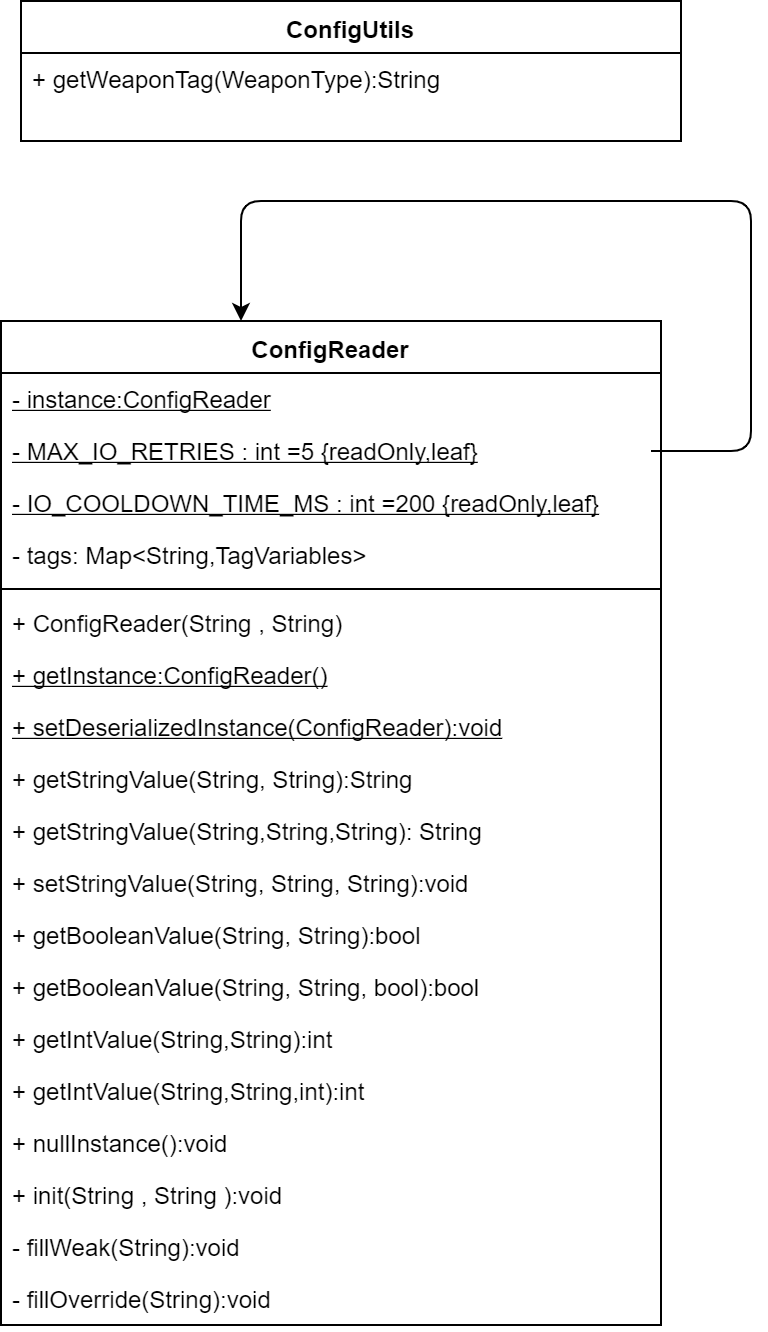

The diagram above was exported from draw.io. Its source (the exported page's mxGraphModel, read from the mxfile embedded in the PNG):
<mxGraphModel dx="1422" dy="822" grid="1" gridSize="10" guides="1" tooltips="1" connect="1" arrows="1" fold="1" page="1" pageScale="1" pageWidth="1169" pageHeight="827" math="0" shadow="0">
  <root>
    <mxCell id="RPAaZey-sDFhA8hWbncN-0" />
    <mxCell id="RPAaZey-sDFhA8hWbncN-1" parent="RPAaZey-sDFhA8hWbncN-0" />
    <mxCell id="_RrdIE5UcXhFmpRDKe3M-0" value="ConfigUtils" style="swimlane;fontStyle=1;align=center;verticalAlign=top;childLayout=stackLayout;horizontal=1;startSize=26;horizontalStack=0;resizeParent=1;resizeParentMax=0;resizeLast=0;collapsible=1;marginBottom=0;" parent="RPAaZey-sDFhA8hWbncN-1" vertex="1">
      <mxGeometry x="200" y="60" width="330" height="70" as="geometry" />
    </mxCell>
    <mxCell id="_RrdIE5UcXhFmpRDKe3M-3" value="+ getWeaponTag(WeaponType):String" style="text;strokeColor=none;fillColor=none;align=left;verticalAlign=top;spacingLeft=4;spacingRight=4;overflow=hidden;rotatable=0;points=[[0,0.5],[1,0.5]];portConstraint=eastwest;" parent="_RrdIE5UcXhFmpRDKe3M-0" vertex="1">
      <mxGeometry y="26" width="330" height="44" as="geometry" />
    </mxCell>
    <mxCell id="_RrdIE5UcXhFmpRDKe3M-4" value="ConfigReader" style="swimlane;fontStyle=1;align=center;verticalAlign=top;childLayout=stackLayout;horizontal=1;startSize=26;horizontalStack=0;resizeParent=1;resizeParentMax=0;resizeLast=0;collapsible=1;marginBottom=0;" parent="RPAaZey-sDFhA8hWbncN-1" vertex="1">
      <mxGeometry x="190" y="220" width="330" height="502" as="geometry" />
    </mxCell>
    <mxCell id="_RrdIE5UcXhFmpRDKe3M-5" value="- instance:ConfigReader&#10;" style="text;strokeColor=none;fillColor=none;align=left;verticalAlign=top;spacingLeft=4;spacingRight=4;overflow=hidden;rotatable=0;points=[[0,0.5],[1,0.5]];portConstraint=eastwest;fontStyle=4" parent="_RrdIE5UcXhFmpRDKe3M-4" vertex="1">
      <mxGeometry y="26" width="330" height="26" as="geometry" />
    </mxCell>
    <mxCell id="_RrdIE5UcXhFmpRDKe3M-8" value="- MAX_IO_RETRIES : int =5 {readOnly,leaf}" style="text;strokeColor=none;fillColor=none;align=left;verticalAlign=top;spacingLeft=4;spacingRight=4;overflow=hidden;rotatable=0;points=[[0,0.5],[1,0.5]];portConstraint=eastwest;fontStyle=4" parent="_RrdIE5UcXhFmpRDKe3M-4" vertex="1">
      <mxGeometry y="52" width="330" height="26" as="geometry" />
    </mxCell>
    <mxCell id="_RrdIE5UcXhFmpRDKe3M-9" value="- IO_COOLDOWN_TIME_MS : int =200 {readOnly,leaf}" style="text;strokeColor=none;fillColor=none;align=left;verticalAlign=top;spacingLeft=4;spacingRight=4;overflow=hidden;rotatable=0;points=[[0,0.5],[1,0.5]];portConstraint=eastwest;fontStyle=4" parent="_RrdIE5UcXhFmpRDKe3M-4" vertex="1">
      <mxGeometry y="78" width="330" height="26" as="geometry" />
    </mxCell>
    <mxCell id="_RrdIE5UcXhFmpRDKe3M-10" value="- tags: Map&lt;String,TagVariables&gt; " style="text;strokeColor=none;fillColor=none;align=left;verticalAlign=top;spacingLeft=4;spacingRight=4;overflow=hidden;rotatable=0;points=[[0,0.5],[1,0.5]];portConstraint=eastwest;" parent="_RrdIE5UcXhFmpRDKe3M-4" vertex="1">
      <mxGeometry y="104" width="330" height="26" as="geometry" />
    </mxCell>
    <mxCell id="_RrdIE5UcXhFmpRDKe3M-6" value="" style="line;strokeWidth=1;fillColor=none;align=left;verticalAlign=middle;spacingTop=-1;spacingLeft=3;spacingRight=3;rotatable=0;labelPosition=right;points=[];portConstraint=eastwest;" parent="_RrdIE5UcXhFmpRDKe3M-4" vertex="1">
      <mxGeometry y="130" width="330" height="8" as="geometry" />
    </mxCell>
    <mxCell id="_RrdIE5UcXhFmpRDKe3M-11" value="+ ConfigReader(String , String)" style="text;strokeColor=none;fillColor=none;align=left;verticalAlign=top;spacingLeft=4;spacingRight=4;overflow=hidden;rotatable=0;points=[[0,0.5],[1,0.5]];portConstraint=eastwest;" parent="_RrdIE5UcXhFmpRDKe3M-4" vertex="1">
      <mxGeometry y="138" width="330" height="26" as="geometry" />
    </mxCell>
    <mxCell id="_RrdIE5UcXhFmpRDKe3M-15" value="+ getInstance:ConfigReader()" style="text;strokeColor=none;fillColor=none;align=left;verticalAlign=top;spacingLeft=4;spacingRight=4;overflow=hidden;rotatable=0;points=[[0,0.5],[1,0.5]];portConstraint=eastwest;fontStyle=4" parent="_RrdIE5UcXhFmpRDKe3M-4" vertex="1">
      <mxGeometry y="164" width="330" height="26" as="geometry" />
    </mxCell>
    <mxCell id="_RrdIE5UcXhFmpRDKe3M-16" value="+ setDeserializedInstance(ConfigReader):void" style="text;strokeColor=none;fillColor=none;align=left;verticalAlign=top;spacingLeft=4;spacingRight=4;overflow=hidden;rotatable=0;points=[[0,0.5],[1,0.5]];portConstraint=eastwest;fontStyle=4" parent="_RrdIE5UcXhFmpRDKe3M-4" vertex="1">
      <mxGeometry y="190" width="330" height="26" as="geometry" />
    </mxCell>
    <mxCell id="_RrdIE5UcXhFmpRDKe3M-17" value="+ getStringValue(String, String):String" style="text;strokeColor=none;fillColor=none;align=left;verticalAlign=top;spacingLeft=4;spacingRight=4;overflow=hidden;rotatable=0;points=[[0,0.5],[1,0.5]];portConstraint=eastwest;fontStyle=0" parent="_RrdIE5UcXhFmpRDKe3M-4" vertex="1">
      <mxGeometry y="216" width="330" height="26" as="geometry" />
    </mxCell>
    <mxCell id="_RrdIE5UcXhFmpRDKe3M-18" value="+ getStringValue(String,String,String): String" style="text;strokeColor=none;fillColor=none;align=left;verticalAlign=top;spacingLeft=4;spacingRight=4;overflow=hidden;rotatable=0;points=[[0,0.5],[1,0.5]];portConstraint=eastwest;fontStyle=0" parent="_RrdIE5UcXhFmpRDKe3M-4" vertex="1">
      <mxGeometry y="242" width="330" height="26" as="geometry" />
    </mxCell>
    <mxCell id="_RrdIE5UcXhFmpRDKe3M-19" value="+ setStringValue(String, String, String):void" style="text;strokeColor=none;fillColor=none;align=left;verticalAlign=top;spacingLeft=4;spacingRight=4;overflow=hidden;rotatable=0;points=[[0,0.5],[1,0.5]];portConstraint=eastwest;fontStyle=0" parent="_RrdIE5UcXhFmpRDKe3M-4" vertex="1">
      <mxGeometry y="268" width="330" height="26" as="geometry" />
    </mxCell>
    <mxCell id="_RrdIE5UcXhFmpRDKe3M-20" value="+ getBooleanValue(String, String):bool" style="text;strokeColor=none;fillColor=none;align=left;verticalAlign=top;spacingLeft=4;spacingRight=4;overflow=hidden;rotatable=0;points=[[0,0.5],[1,0.5]];portConstraint=eastwest;fontStyle=0" parent="_RrdIE5UcXhFmpRDKe3M-4" vertex="1">
      <mxGeometry y="294" width="330" height="26" as="geometry" />
    </mxCell>
    <mxCell id="_RrdIE5UcXhFmpRDKe3M-21" value="+ getBooleanValue(String, String, bool):bool" style="text;strokeColor=none;fillColor=none;align=left;verticalAlign=top;spacingLeft=4;spacingRight=4;overflow=hidden;rotatable=0;points=[[0,0.5],[1,0.5]];portConstraint=eastwest;fontStyle=0" parent="_RrdIE5UcXhFmpRDKe3M-4" vertex="1">
      <mxGeometry y="320" width="330" height="26" as="geometry" />
    </mxCell>
    <mxCell id="_RrdIE5UcXhFmpRDKe3M-22" value="+ getIntValue(String,String):int" style="text;strokeColor=none;fillColor=none;align=left;verticalAlign=top;spacingLeft=4;spacingRight=4;overflow=hidden;rotatable=0;points=[[0,0.5],[1,0.5]];portConstraint=eastwest;fontStyle=0" parent="_RrdIE5UcXhFmpRDKe3M-4" vertex="1">
      <mxGeometry y="346" width="330" height="26" as="geometry" />
    </mxCell>
    <mxCell id="_RrdIE5UcXhFmpRDKe3M-23" value="+ getIntValue(String,String,int):int" style="text;strokeColor=none;fillColor=none;align=left;verticalAlign=top;spacingLeft=4;spacingRight=4;overflow=hidden;rotatable=0;points=[[0,0.5],[1,0.5]];portConstraint=eastwest;fontStyle=0" parent="_RrdIE5UcXhFmpRDKe3M-4" vertex="1">
      <mxGeometry y="372" width="330" height="26" as="geometry" />
    </mxCell>
    <mxCell id="_RrdIE5UcXhFmpRDKe3M-7" value="+ nullInstance():void" style="text;strokeColor=none;fillColor=none;align=left;verticalAlign=top;spacingLeft=4;spacingRight=4;overflow=hidden;rotatable=0;points=[[0,0.5],[1,0.5]];portConstraint=eastwest;" parent="_RrdIE5UcXhFmpRDKe3M-4" vertex="1">
      <mxGeometry y="398" width="330" height="26" as="geometry" />
    </mxCell>
    <mxCell id="_RrdIE5UcXhFmpRDKe3M-12" value="+ init(String , String ):void" style="text;strokeColor=none;fillColor=none;align=left;verticalAlign=top;spacingLeft=4;spacingRight=4;overflow=hidden;rotatable=0;points=[[0,0.5],[1,0.5]];portConstraint=eastwest;" parent="_RrdIE5UcXhFmpRDKe3M-4" vertex="1">
      <mxGeometry y="424" width="330" height="26" as="geometry" />
    </mxCell>
    <mxCell id="_RrdIE5UcXhFmpRDKe3M-13" value="- fillWeak(String):void" style="text;strokeColor=none;fillColor=none;align=left;verticalAlign=top;spacingLeft=4;spacingRight=4;overflow=hidden;rotatable=0;points=[[0,0.5],[1,0.5]];portConstraint=eastwest;" parent="_RrdIE5UcXhFmpRDKe3M-4" vertex="1">
      <mxGeometry y="450" width="330" height="26" as="geometry" />
    </mxCell>
    <mxCell id="_RrdIE5UcXhFmpRDKe3M-14" value="- fillOverride(String):void" style="text;strokeColor=none;fillColor=none;align=left;verticalAlign=top;spacingLeft=4;spacingRight=4;overflow=hidden;rotatable=0;points=[[0,0.5],[1,0.5]];portConstraint=eastwest;" parent="_RrdIE5UcXhFmpRDKe3M-4" vertex="1">
      <mxGeometry y="476" width="330" height="26" as="geometry" />
    </mxCell>
    <mxCell id="eOaBCUTW0agcdShIWG_R-0" value="" style="endArrow=classic;html=1;exitX=1;exitY=0.5;exitDx=0;exitDy=0;entryX=0.5;entryY=0;entryDx=0;entryDy=0;" parent="RPAaZey-sDFhA8hWbncN-1" edge="1">
      <mxGeometry width="50" height="50" relative="1" as="geometry">
        <mxPoint x="515" y="284.9999999999998" as="sourcePoint" />
        <mxPoint x="310" y="220" as="targetPoint" />
        <Array as="points">
          <mxPoint x="565" y="285" />
          <mxPoint x="565" y="160" />
          <mxPoint x="310" y="160" />
        </Array>
      </mxGeometry>
    </mxCell>
  </root>
</mxGraphModel>